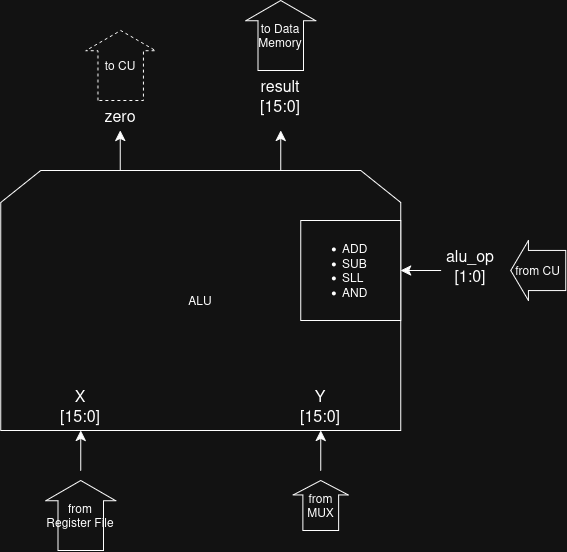

The diagram above was exported from draw.io. Its source (the exported page's mxGraphModel, read from the mxfile embedded in the PNG):
<mxGraphModel dx="1203" dy="1032" grid="1" gridSize="10" guides="1" tooltips="1" connect="1" arrows="1" fold="1" page="1" pageScale="1" pageWidth="1100" pageHeight="850" math="0" shadow="0">
  <root>
    <mxCell id="0" />
    <mxCell id="1" parent="0" />
    <mxCell id="4zJSxsnfdA5XuxkcCuY2-2" parent="1" style="shape=loopLimit;whiteSpace=wrap;html=1;size=40;" value="ALU" vertex="1">
      <mxGeometry height="260" width="400" x="320" y="260" as="geometry" />
    </mxCell>
    <mxCell id="j-M5NkjfK9FAqEwVH0Ul-1" edge="1" parent="1" style="edgeStyle=none;orthogonalLoop=1;jettySize=auto;html=1;rounded=0;fontSize=12;startSize=8;endSize=8;curved=1;" value="">
      <mxGeometry relative="1" width="120" as="geometry">
        <Array as="points" />
        <mxPoint x="400" y="560" as="sourcePoint" />
        <mxPoint x="400" y="520" as="targetPoint" />
      </mxGeometry>
    </mxCell>
    <mxCell id="j-M5NkjfK9FAqEwVH0Ul-2" edge="1" parent="1" style="edgeStyle=none;orthogonalLoop=1;jettySize=auto;html=1;rounded=0;fontSize=12;startSize=8;endSize=8;curved=1;" value="">
      <mxGeometry relative="1" width="120" as="geometry">
        <Array as="points" />
        <mxPoint x="640" y="560" as="sourcePoint" />
        <mxPoint x="640" y="520" as="targetPoint" />
      </mxGeometry>
    </mxCell>
    <mxCell id="VcvhMkok51tN8r4VmnUO-1" parent="1" style="text;html=1;whiteSpace=wrap;strokeColor=none;fillColor=none;align=center;verticalAlign=middle;rounded=0;fontSize=16;" value="&lt;div&gt;X&lt;/div&gt;&lt;div&gt;[15:0]&lt;/div&gt;" vertex="1">
      <mxGeometry height="30" width="40" x="380" y="480" as="geometry" />
    </mxCell>
    <mxCell id="VcvhMkok51tN8r4VmnUO-2" parent="1" style="text;html=1;whiteSpace=wrap;strokeColor=none;fillColor=none;align=center;verticalAlign=middle;rounded=0;fontSize=16;" value="&lt;div&gt;Y&lt;/div&gt;[15:0]" vertex="1">
      <mxGeometry height="30" width="40" x="620" y="480" as="geometry" />
    </mxCell>
    <mxCell id="VcvhMkok51tN8r4VmnUO-3" edge="1" parent="1" style="edgeStyle=none;orthogonalLoop=1;jettySize=auto;html=1;rounded=0;fontSize=12;startSize=8;endSize=8;curved=1;" value="">
      <mxGeometry relative="1" width="120" as="geometry">
        <Array as="points" />
        <mxPoint x="760" y="360" as="sourcePoint" />
        <mxPoint x="720" y="360" as="targetPoint" />
      </mxGeometry>
    </mxCell>
    <mxCell id="VcvhMkok51tN8r4VmnUO-4" parent="1" style="text;html=1;whiteSpace=wrap;strokeColor=none;fillColor=none;align=center;verticalAlign=middle;rounded=0;fontSize=16;" value="&lt;div&gt;alu_op&lt;/div&gt;&lt;div&gt;[1:0]&lt;/div&gt;" vertex="1">
      <mxGeometry height="30" width="80" x="750" y="340" as="geometry" />
    </mxCell>
    <mxCell id="VcvhMkok51tN8r4VmnUO-5" edge="1" parent="1" style="edgeStyle=none;orthogonalLoop=1;jettySize=auto;html=1;rounded=0;fontSize=12;startSize=8;endSize=8;curved=1;" value="">
      <mxGeometry relative="1" width="120" as="geometry">
        <Array as="points" />
        <mxPoint x="600" y="260" as="sourcePoint" />
        <mxPoint x="600" y="220" as="targetPoint" />
      </mxGeometry>
    </mxCell>
    <mxCell id="VcvhMkok51tN8r4VmnUO-7" parent="1" style="text;html=1;whiteSpace=wrap;strokeColor=none;fillColor=none;align=center;verticalAlign=middle;rounded=0;fontSize=16;" value="zero" vertex="1">
      <mxGeometry height="30" width="40" x="420" y="190" as="geometry" />
    </mxCell>
    <mxCell id="VcvhMkok51tN8r4VmnUO-8" parent="1" style="text;html=1;whiteSpace=wrap;strokeColor=none;fillColor=none;align=center;verticalAlign=middle;rounded=0;fontSize=16;" value="&lt;div&gt;result&lt;/div&gt;[15:0]" vertex="1">
      <mxGeometry height="30" width="40" x="580" y="170" as="geometry" />
    </mxCell>
    <mxCell id="VcvhMkok51tN8r4VmnUO-9" edge="1" parent="1" style="edgeStyle=none;orthogonalLoop=1;jettySize=auto;html=1;rounded=0;fontSize=12;startSize=8;endSize=8;curved=1;" value="">
      <mxGeometry relative="1" width="120" as="geometry">
        <Array as="points" />
        <mxPoint x="439.58000000000004" y="260" as="sourcePoint" />
        <mxPoint x="439.58000000000004" y="220" as="targetPoint" />
      </mxGeometry>
    </mxCell>
    <mxCell id="dR-bmH8ymqGWzuxex1Nb-2" parent="1" style="shape=singleArrow;direction=north;whiteSpace=wrap;html=1;arrowWidth=0.6499999999999962;arrowSize=0.28888888888888953;" value="to Data Memory" vertex="1">
      <mxGeometry height="70" width="70" x="565" y="90" as="geometry" />
    </mxCell>
    <mxCell id="dR-bmH8ymqGWzuxex1Nb-3" parent="1" style="shape=singleArrow;direction=north;whiteSpace=wrap;html=1;arrowWidth=0.6499999999999962;arrowSize=0.28888888888888953;" value="from MUX" vertex="1">
      <mxGeometry height="50" width="55" x="612.5" y="570" as="geometry" />
    </mxCell>
    <mxCell id="dR-bmH8ymqGWzuxex1Nb-4" parent="1" style="shape=singleArrow;direction=north;whiteSpace=wrap;html=1;arrowWidth=0.6499999999999962;arrowSize=0.28888888888888953;" value="from Register File" vertex="1">
      <mxGeometry height="70" width="70" x="365" y="570" as="geometry" />
    </mxCell>
    <mxCell id="yAEoCrXoeBh1g1AbruSC-2" parent="1" style="shape=singleArrow;direction=west;whiteSpace=wrap;html=1;arrowWidth=0.6686274509803922;arrowSize=0.3219251336898403;" value="from CU" vertex="1">
      <mxGeometry height="60" width="55" x="830" y="330" as="geometry" />
    </mxCell>
    <mxCell id="yAEoCrXoeBh1g1AbruSC-3" parent="1" style="shape=singleArrow;direction=north;whiteSpace=wrap;html=1;arrowWidth=0.6499999999999962;arrowSize=0.28888888888888953;dashed=1;" value="to CU" vertex="1">
      <mxGeometry height="70" width="70" x="405" y="120" as="geometry" />
    </mxCell>
    <mxCell id="-wMFeeXFcVS7Q6K7ex8d-16" parent="1" style="rounded=0;whiteSpace=wrap;html=1;align=left;labelPosition=center;verticalLabelPosition=middle;verticalAlign=middle;" value="&lt;div&gt;&lt;ul&gt;&lt;li&gt;ADD&lt;/li&gt;&lt;li&gt;SUB&lt;/li&gt;&lt;li&gt;SLL&lt;/li&gt;&lt;li&gt;AND&lt;/li&gt;&lt;/ul&gt;&lt;/div&gt;" vertex="1">
      <mxGeometry height="100" width="100" x="620" y="310" as="geometry" />
    </mxCell>
  </root>
</mxGraphModel>